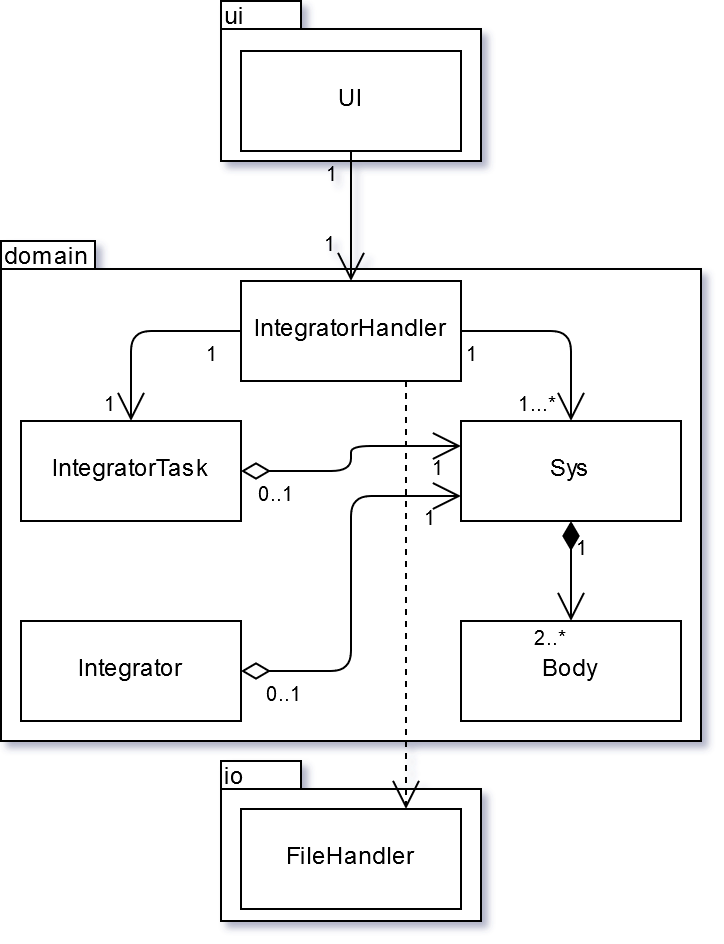

The diagram above was exported from draw.io. Its source (the exported page's mxGraphModel, read from the mxfile embedded in the PNG):
<mxGraphModel dx="697" dy="386" grid="1" gridSize="10" guides="1" tooltips="1" connect="1" arrows="1" fold="1" page="1" pageScale="1" pageWidth="583" pageHeight="827" background="#ffffff" math="0" shadow="0">
  <root>
    <mxCell id="0" />
    <mxCell id="1" parent="0" />
    <mxCell id="1Ug5Z_b9qRvQGxCEPD8w-15" value="" style="shape=folder;fontStyle=1;spacingTop=10;tabWidth=40;tabHeight=14;tabPosition=left;html=1;" vertex="1" parent="1">
      <mxGeometry x="260" y="130" width="130" height="80" as="geometry" />
    </mxCell>
    <mxCell id="1Ug5Z_b9qRvQGxCEPD8w-13" value="" style="shape=folder;fontStyle=1;spacingTop=10;tabWidth=47;tabHeight=14;tabPosition=left;html=1;" vertex="1" parent="1">
      <mxGeometry x="150" y="250" width="350" height="250" as="geometry" />
    </mxCell>
    <mxCell id="1Ug5Z_b9qRvQGxCEPD8w-2" value="UI" style="html=1;" vertex="1" parent="1">
      <mxGeometry x="270" y="155" width="110" height="50" as="geometry" />
    </mxCell>
    <mxCell id="1Ug5Z_b9qRvQGxCEPD8w-4" value="IntegratorTask" style="html=1;" vertex="1" parent="1">
      <mxGeometry x="160" y="340" width="110" height="50" as="geometry" />
    </mxCell>
    <mxCell id="1Ug5Z_b9qRvQGxCEPD8w-5" value="Integrator" style="html=1;" vertex="1" parent="1">
      <mxGeometry x="160" y="440" width="110" height="50" as="geometry" />
    </mxCell>
    <mxCell id="1Ug5Z_b9qRvQGxCEPD8w-6" value="Sys" style="html=1;" vertex="1" parent="1">
      <mxGeometry x="380" y="340" width="110" height="50" as="geometry" />
    </mxCell>
    <mxCell id="1Ug5Z_b9qRvQGxCEPD8w-7" value="Body" style="html=1;" vertex="1" parent="1">
      <mxGeometry x="380" y="440" width="110" height="50" as="geometry" />
    </mxCell>
    <mxCell id="1Ug5Z_b9qRvQGxCEPD8w-12" value="" style="shape=folder;fontStyle=1;spacingTop=10;tabWidth=40;tabHeight=14;tabPosition=left;html=1;" vertex="1" parent="1">
      <mxGeometry x="260" y="510" width="130" height="80" as="geometry" />
    </mxCell>
    <mxCell id="1Ug5Z_b9qRvQGxCEPD8w-11" value="FileHandler" style="html=1;" vertex="1" parent="1">
      <mxGeometry x="270" y="534" width="110" height="50" as="geometry" />
    </mxCell>
    <mxCell id="1Ug5Z_b9qRvQGxCEPD8w-3" value="IntegratorHandler" style="html=1;" vertex="1" parent="1">
      <mxGeometry x="270" y="270" width="110" height="50" as="geometry" />
    </mxCell>
    <mxCell id="1Ug5Z_b9qRvQGxCEPD8w-63" value="" style="verticalAlign=bottom;html=1;endArrow=open;endSize=12;edgeStyle=orthogonalEdgeStyle;startFill=0;startSize=12;startArrow=diamondThin;entryX=0;entryY=0.25;entryDx=0;entryDy=0;exitX=1;exitY=0.5;exitDx=0;exitDy=0;" edge="1" parent="1" source="1Ug5Z_b9qRvQGxCEPD8w-4" target="1Ug5Z_b9qRvQGxCEPD8w-6">
      <mxGeometry relative="1" as="geometry">
        <mxPoint x="150" y="610" as="sourcePoint" />
        <mxPoint x="400" y="610" as="targetPoint" />
      </mxGeometry>
    </mxCell>
    <mxCell id="1Ug5Z_b9qRvQGxCEPD8w-64" value="0..1" style="resizable=0;html=1;align=left;verticalAlign=top;labelBackgroundColor=none;fontSize=10" connectable="0" vertex="1" parent="1Ug5Z_b9qRvQGxCEPD8w-63">
      <mxGeometry x="-0.9" relative="1" as="geometry" />
    </mxCell>
    <mxCell id="1Ug5Z_b9qRvQGxCEPD8w-65" value="1" style="resizable=0;html=1;align=right;verticalAlign=top;labelBackgroundColor=none;fontSize=10" connectable="0" vertex="1" parent="1Ug5Z_b9qRvQGxCEPD8w-63">
      <mxGeometry x="0.9" relative="1" as="geometry" />
    </mxCell>
    <mxCell id="1Ug5Z_b9qRvQGxCEPD8w-66" value="" style="resizable=0;html=1;align=right;verticalAlign=bottom;labelBackgroundColor=none;fontSize=10" connectable="0" vertex="1" parent="1Ug5Z_b9qRvQGxCEPD8w-63">
      <mxGeometry x="0.9" relative="1" as="geometry" />
    </mxCell>
    <mxCell id="1Ug5Z_b9qRvQGxCEPD8w-68" value="" style="verticalAlign=bottom;html=1;endArrow=open;endSize=12;edgeStyle=orthogonalEdgeStyle;startFill=0;startSize=12;startArrow=diamondThin;entryX=0;entryY=0.75;entryDx=0;entryDy=0;exitX=1;exitY=0.5;exitDx=0;exitDy=0;" edge="1" parent="1" source="1Ug5Z_b9qRvQGxCEPD8w-5" target="1Ug5Z_b9qRvQGxCEPD8w-6">
      <mxGeometry relative="1" as="geometry">
        <mxPoint x="280.0344827586207" y="375.2413793103449" as="sourcePoint" />
        <mxPoint x="389.6896551724137" y="362.8275862068966" as="targetPoint" />
      </mxGeometry>
    </mxCell>
    <mxCell id="1Ug5Z_b9qRvQGxCEPD8w-69" value="0..1" style="resizable=0;html=1;align=left;verticalAlign=top;labelBackgroundColor=none;fontSize=10" connectable="0" vertex="1" parent="1Ug5Z_b9qRvQGxCEPD8w-68">
      <mxGeometry x="-0.9" relative="1" as="geometry" />
    </mxCell>
    <mxCell id="1Ug5Z_b9qRvQGxCEPD8w-70" value="1" style="resizable=0;html=1;align=right;verticalAlign=top;labelBackgroundColor=none;fontSize=10" connectable="0" vertex="1" parent="1Ug5Z_b9qRvQGxCEPD8w-68">
      <mxGeometry x="0.9" relative="1" as="geometry" />
    </mxCell>
    <mxCell id="1Ug5Z_b9qRvQGxCEPD8w-71" value="" style="resizable=0;html=1;align=right;verticalAlign=bottom;labelBackgroundColor=none;fontSize=10" connectable="0" vertex="1" parent="1Ug5Z_b9qRvQGxCEPD8w-68">
      <mxGeometry x="0.9" relative="1" as="geometry" />
    </mxCell>
    <mxCell id="1Ug5Z_b9qRvQGxCEPD8w-72" value="" style="verticalAlign=bottom;html=1;endArrow=open;endSize=12;edgeStyle=orthogonalEdgeStyle;startFill=1;startSize=12;startArrow=diamondThin;exitX=0.5;exitY=1;exitDx=0;exitDy=0;" edge="1" parent="1" source="1Ug5Z_b9qRvQGxCEPD8w-6">
      <mxGeometry relative="1" as="geometry">
        <mxPoint x="150" y="610" as="sourcePoint" />
        <mxPoint x="435" y="440" as="targetPoint" />
      </mxGeometry>
    </mxCell>
    <mxCell id="1Ug5Z_b9qRvQGxCEPD8w-73" value="1" style="resizable=0;html=1;align=left;verticalAlign=top;labelBackgroundColor=none;fontSize=10" connectable="0" vertex="1" parent="1Ug5Z_b9qRvQGxCEPD8w-72">
      <mxGeometry x="-0.9" relative="1" as="geometry" />
    </mxCell>
    <mxCell id="1Ug5Z_b9qRvQGxCEPD8w-74" value="2..*" style="resizable=0;html=1;align=right;verticalAlign=top;labelBackgroundColor=none;fontSize=10" connectable="0" vertex="1" parent="1Ug5Z_b9qRvQGxCEPD8w-72">
      <mxGeometry x="0.9" relative="1" as="geometry" />
    </mxCell>
    <mxCell id="1Ug5Z_b9qRvQGxCEPD8w-75" value="" style="resizable=0;html=1;align=right;verticalAlign=bottom;labelBackgroundColor=none;fontSize=10" connectable="0" vertex="1" parent="1Ug5Z_b9qRvQGxCEPD8w-72">
      <mxGeometry x="0.9" relative="1" as="geometry" />
    </mxCell>
    <mxCell id="1Ug5Z_b9qRvQGxCEPD8w-81" value="&lt;div&gt;&lt;br&gt;&lt;/div&gt;&lt;div&gt;&lt;br&gt;&lt;/div&gt;" style="verticalAlign=bottom;html=1;endArrow=open;endSize=12;edgeStyle=orthogonalEdgeStyle;exitX=0;exitY=0.5;exitDx=0;exitDy=0;entryX=0.5;entryY=0;entryDx=0;entryDy=0;" edge="1" parent="1" source="1Ug5Z_b9qRvQGxCEPD8w-3" target="1Ug5Z_b9qRvQGxCEPD8w-4">
      <mxGeometry relative="1" as="geometry">
        <mxPoint x="150" y="610" as="sourcePoint" />
        <mxPoint x="400" y="610" as="targetPoint" />
      </mxGeometry>
    </mxCell>
    <mxCell id="1Ug5Z_b9qRvQGxCEPD8w-82" value="1" style="resizable=0;html=1;align=left;verticalAlign=top;labelBackgroundColor=none;fontSize=10" connectable="0" vertex="1" parent="1Ug5Z_b9qRvQGxCEPD8w-81">
      <mxGeometry x="-1" relative="1" as="geometry">
        <mxPoint x="-20" as="offset" />
      </mxGeometry>
    </mxCell>
    <mxCell id="1Ug5Z_b9qRvQGxCEPD8w-83" value="1" style="resizable=0;html=1;align=right;verticalAlign=top;labelBackgroundColor=none;fontSize=10" connectable="0" vertex="1" parent="1Ug5Z_b9qRvQGxCEPD8w-81">
      <mxGeometry x="0.9" relative="1" as="geometry">
        <mxPoint x="-5" y="-15" as="offset" />
      </mxGeometry>
    </mxCell>
    <mxCell id="1Ug5Z_b9qRvQGxCEPD8w-84" value="" style="resizable=0;html=1;align=right;verticalAlign=bottom;labelBackgroundColor=none;fontSize=10" connectable="0" vertex="1" parent="1Ug5Z_b9qRvQGxCEPD8w-81">
      <mxGeometry x="0.9" relative="1" as="geometry" />
    </mxCell>
    <mxCell id="1Ug5Z_b9qRvQGxCEPD8w-87" value="" style="verticalAlign=bottom;html=1;endArrow=open;endSize=12;edgeStyle=orthogonalEdgeStyle;exitX=1;exitY=0.5;exitDx=0;exitDy=0;entryX=0.5;entryY=0;entryDx=0;entryDy=0;" edge="1" parent="1" source="1Ug5Z_b9qRvQGxCEPD8w-3" target="1Ug5Z_b9qRvQGxCEPD8w-6">
      <mxGeometry relative="1" as="geometry">
        <mxPoint x="280.0344827586207" y="304.8965517241379" as="sourcePoint" />
        <mxPoint x="224.8620689655172" y="349.72413793103453" as="targetPoint" />
      </mxGeometry>
    </mxCell>
    <mxCell id="1Ug5Z_b9qRvQGxCEPD8w-88" value="1" style="resizable=0;html=1;align=left;verticalAlign=top;labelBackgroundColor=none;fontSize=10" connectable="0" vertex="1" parent="1Ug5Z_b9qRvQGxCEPD8w-87">
      <mxGeometry x="-1" relative="1" as="geometry">
        <mxPoint x="0.5" as="offset" />
      </mxGeometry>
    </mxCell>
    <mxCell id="1Ug5Z_b9qRvQGxCEPD8w-89" value="&lt;div&gt;1...*&lt;/div&gt;" style="resizable=0;html=1;align=right;verticalAlign=top;labelBackgroundColor=none;fontSize=10" connectable="0" vertex="1" parent="1Ug5Z_b9qRvQGxCEPD8w-87">
      <mxGeometry x="0.9" relative="1" as="geometry">
        <mxPoint x="-5" y="-15" as="offset" />
      </mxGeometry>
    </mxCell>
    <mxCell id="1Ug5Z_b9qRvQGxCEPD8w-90" value="" style="resizable=0;html=1;align=right;verticalAlign=bottom;labelBackgroundColor=none;fontSize=10" connectable="0" vertex="1" parent="1Ug5Z_b9qRvQGxCEPD8w-87">
      <mxGeometry x="0.9" relative="1" as="geometry" />
    </mxCell>
    <mxCell id="1Ug5Z_b9qRvQGxCEPD8w-91" value="&lt;div&gt;&lt;br&gt;&lt;/div&gt;&lt;div&gt;&lt;br&gt;&lt;/div&gt;" style="verticalAlign=bottom;html=1;endArrow=open;endSize=12;edgeStyle=orthogonalEdgeStyle;exitX=0.5;exitY=1;exitDx=0;exitDy=0;" edge="1" parent="1" source="1Ug5Z_b9qRvQGxCEPD8w-2" target="1Ug5Z_b9qRvQGxCEPD8w-3">
      <mxGeometry relative="1" as="geometry">
        <mxPoint x="280.0344827586207" y="304.8965517241379" as="sourcePoint" />
        <mxPoint x="224.8620689655172" y="349.72413793103453" as="targetPoint" />
      </mxGeometry>
    </mxCell>
    <mxCell id="1Ug5Z_b9qRvQGxCEPD8w-92" value="1" style="resizable=0;html=1;align=left;verticalAlign=top;labelBackgroundColor=none;fontSize=10" connectable="0" vertex="1" parent="1Ug5Z_b9qRvQGxCEPD8w-91">
      <mxGeometry x="-1" relative="1" as="geometry">
        <mxPoint x="-15" as="offset" />
      </mxGeometry>
    </mxCell>
    <mxCell id="1Ug5Z_b9qRvQGxCEPD8w-93" value="1" style="resizable=0;html=1;align=right;verticalAlign=top;labelBackgroundColor=none;fontSize=10" connectable="0" vertex="1" parent="1Ug5Z_b9qRvQGxCEPD8w-91">
      <mxGeometry x="0.9" relative="1" as="geometry">
        <mxPoint x="-5" y="-26.5" as="offset" />
      </mxGeometry>
    </mxCell>
    <mxCell id="1Ug5Z_b9qRvQGxCEPD8w-94" value="" style="resizable=0;html=1;align=right;verticalAlign=bottom;labelBackgroundColor=none;fontSize=10" connectable="0" vertex="1" parent="1Ug5Z_b9qRvQGxCEPD8w-91">
      <mxGeometry x="0.9" relative="1" as="geometry" />
    </mxCell>
    <mxCell id="1Ug5Z_b9qRvQGxCEPD8w-100" value="" style="edgeStyle=none;html=1;endArrow=open;endSize=12;dashed=1;verticalAlign=bottom;entryX=0.75;entryY=0;entryDx=0;entryDy=0;exitX=0.75;exitY=1;exitDx=0;exitDy=0;" edge="1" parent="1" source="1Ug5Z_b9qRvQGxCEPD8w-3" target="1Ug5Z_b9qRvQGxCEPD8w-11">
      <mxGeometry width="160" relative="1" as="geometry">
        <mxPoint x="150" y="610" as="sourcePoint" />
        <mxPoint x="310" y="610" as="targetPoint" />
      </mxGeometry>
    </mxCell>
    <mxCell id="1Ug5Z_b9qRvQGxCEPD8w-101" value="&lt;div&gt;ui&lt;/div&gt;" style="text;html=1;resizable=0;points=[];autosize=1;align=left;verticalAlign=top;spacingTop=-4;" vertex="1" parent="1">
      <mxGeometry x="260" y="130" width="30" height="20" as="geometry" />
    </mxCell>
    <mxCell id="1Ug5Z_b9qRvQGxCEPD8w-102" value="&lt;div&gt;io&lt;/div&gt;" style="text;html=1;resizable=0;points=[];autosize=1;align=left;verticalAlign=top;spacingTop=-4;" vertex="1" parent="1">
      <mxGeometry x="260" y="510" width="30" height="20" as="geometry" />
    </mxCell>
    <mxCell id="1Ug5Z_b9qRvQGxCEPD8w-103" value="&lt;div&gt;domain&lt;/div&gt;" style="text;html=1;resizable=0;points=[];autosize=1;align=left;verticalAlign=top;spacingTop=-4;" vertex="1" parent="1">
      <mxGeometry x="150" y="250" width="60" height="20" as="geometry" />
    </mxCell>
  </root>
</mxGraphModel>